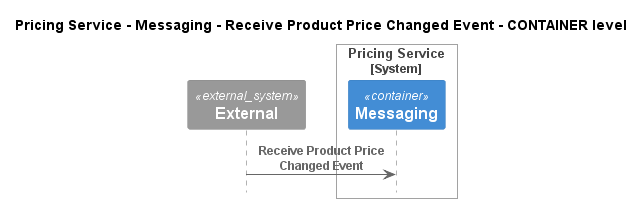

The diagram above was rendered by PlantUML. Its source (embedded in the PNG):
@startuml
!pragma layout smetana
!include ..\..\..\..\..\..\.c4s\C4_Sequence.puml

title Pricing Service - Messaging - Receive Product Price Changed Event - CONTAINER level

System_Ext(C4InterFlow.SoftwareSystems.ExternalSystem, "External", "")

System_Boundary(ECommercePlatform.SoftwareSystems.PricingService, "Pricing Service")
    Container(ECommercePlatform.SoftwareSystems.PricingService.Containers.Messaging, "Messaging", "", "")
Boundary_End()

Rel(C4InterFlow.SoftwareSystems.ExternalSystem, ECommercePlatform.SoftwareSystems.PricingService.Containers.Messaging, "Receive Product Price Changed Event")


@enduml